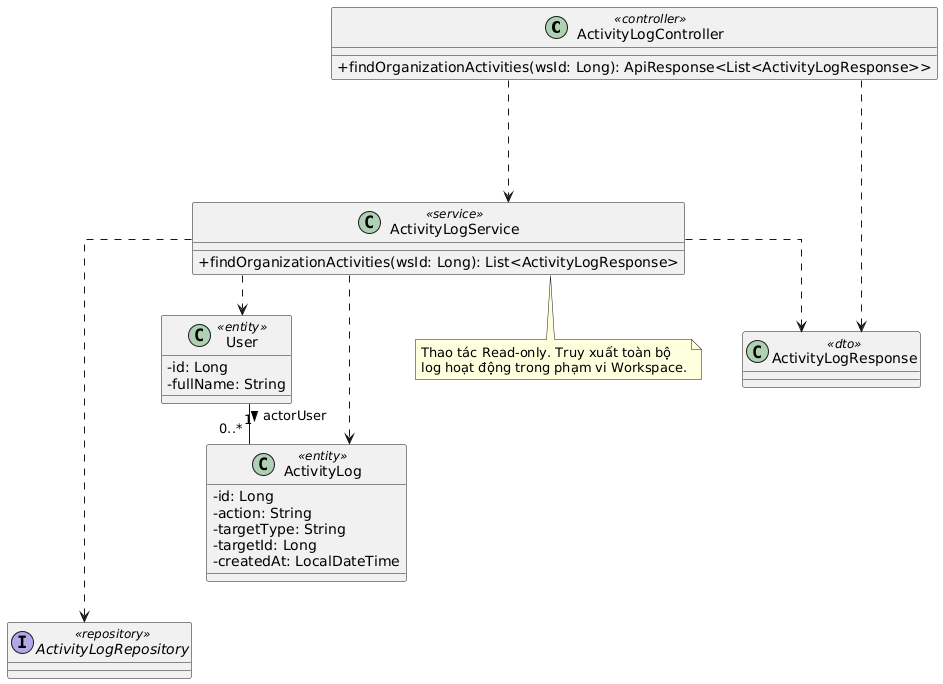

The diagram above was rendered by PlantUML. Its source (embedded in the PNG):
@startuml
top to bottom direction
skinparam linetype ortho
skinparam classAttributeIconSize 0
skinparam nodesep 40
skinparam ranksep 40

class ActivityLogController <<controller>> {
  +findOrganizationActivities(wsId: Long): ApiResponse<List<ActivityLogResponse>>
}
class ActivityLogService <<service>> {
  +findOrganizationActivities(wsId: Long): List<ActivityLogResponse>
}

interface ActivityLogRepository <<repository>>

class User <<entity>> {
  -id: Long
  -fullName: String
}
class ActivityLog <<entity>> {
  -id: Long
  -action: String
  -targetType: String
  -targetId: Long
  -createdAt: LocalDateTime
}

class ActivityLogResponse <<dto>>

' Luồng chính
ActivityLogController ..down..> ActivityLogService
ActivityLogService ..down..> ActivityLogRepository

' Quan hệ Entity
User "1" -down- "0..*" ActivityLog : actorUser >

' Liên kết phụ thuộc (Dependency)
ActivityLogController ..> ActivityLogResponse
ActivityLogService ..> ActivityLogResponse
ActivityLogService ..> ActivityLog
ActivityLogService ..> User

note bottom of ActivityLogService
  Thao tác Read-only. Truy xuất toàn bộ
  log hoạt động trong phạm vi Workspace.
end note
@enduml